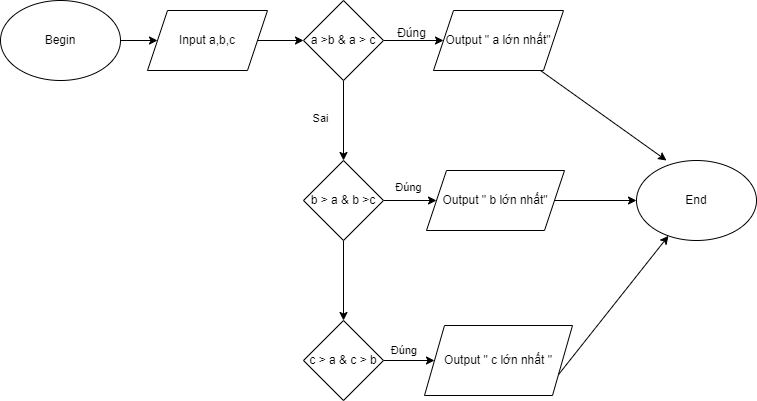

The diagram above was exported from draw.io. Its source (the exported page's mxGraphModel, read from the mxfile embedded in the PNG):
<mxGraphModel dx="794" dy="424" grid="1" gridSize="10" guides="1" tooltips="1" connect="1" arrows="1" fold="1" page="1" pageScale="1" pageWidth="827" pageHeight="1169" math="0" shadow="0">
  <root>
    <mxCell id="0" />
    <mxCell id="1" parent="0" />
    <mxCell id="QL9ruSzWZRMWDJiCuHQV-1" value="" style="edgeStyle=orthogonalEdgeStyle;rounded=0;orthogonalLoop=1;jettySize=auto;html=1;" parent="1" source="-_wPrP3F1XGF2hG4nHOm-1" target="-_wPrP3F1XGF2hG4nHOm-4" edge="1">
      <mxGeometry relative="1" as="geometry" />
    </mxCell>
    <mxCell id="-_wPrP3F1XGF2hG4nHOm-1" value="Begin" style="ellipse;whiteSpace=wrap;html=1;" parent="1" vertex="1">
      <mxGeometry x="14" y="40" width="120" height="80" as="geometry" />
    </mxCell>
    <mxCell id="QL9ruSzWZRMWDJiCuHQV-2" value="" style="edgeStyle=orthogonalEdgeStyle;rounded=0;orthogonalLoop=1;jettySize=auto;html=1;" parent="1" source="-_wPrP3F1XGF2hG4nHOm-4" target="-_wPrP3F1XGF2hG4nHOm-7" edge="1">
      <mxGeometry relative="1" as="geometry" />
    </mxCell>
    <mxCell id="-_wPrP3F1XGF2hG4nHOm-4" value="Input a,b,c" style="shape=parallelogram;perimeter=parallelogramPerimeter;whiteSpace=wrap;html=1;fixedSize=1;" parent="1" vertex="1">
      <mxGeometry x="161" y="50" width="120" height="60" as="geometry" />
    </mxCell>
    <mxCell id="QL9ruSzWZRMWDJiCuHQV-3" value="" style="edgeStyle=orthogonalEdgeStyle;rounded=0;orthogonalLoop=1;jettySize=auto;html=1;" parent="1" source="-_wPrP3F1XGF2hG4nHOm-7" target="-_wPrP3F1XGF2hG4nHOm-8" edge="1">
      <mxGeometry relative="1" as="geometry" />
    </mxCell>
    <mxCell id="QL9ruSzWZRMWDJiCuHQV-6" value="" style="edgeStyle=orthogonalEdgeStyle;rounded=0;orthogonalLoop=1;jettySize=auto;html=1;" parent="1" source="-_wPrP3F1XGF2hG4nHOm-7" target="QL9ruSzWZRMWDJiCuHQV-5" edge="1">
      <mxGeometry relative="1" as="geometry" />
    </mxCell>
    <mxCell id="QL9ruSzWZRMWDJiCuHQV-10" value="Sai" style="edgeLabel;html=1;align=center;verticalAlign=middle;resizable=0;points=[];" parent="QL9ruSzWZRMWDJiCuHQV-6" connectable="0" vertex="1">
      <mxGeometry x="-0.5333" y="-1" relative="1" as="geometry">
        <mxPoint x="-23" y="18" as="offset" />
      </mxGeometry>
    </mxCell>
    <mxCell id="-_wPrP3F1XGF2hG4nHOm-7" value="a &amp;gt;b &amp;amp; a &amp;gt; c" style="rhombus;whiteSpace=wrap;html=1;" parent="1" vertex="1">
      <mxGeometry x="317" y="40" width="80" height="80" as="geometry" />
    </mxCell>
    <mxCell id="-_wPrP3F1XGF2hG4nHOm-8" value="Output &quot; a lớn nhất&quot;" style="shape=parallelogram;perimeter=parallelogramPerimeter;whiteSpace=wrap;html=1;fixedSize=1;" parent="1" vertex="1">
      <mxGeometry x="447" y="50" width="130" height="60" as="geometry" />
    </mxCell>
    <mxCell id="QL9ruSzWZRMWDJiCuHQV-4" value="Đúng" style="text;html=1;align=center;verticalAlign=middle;resizable=0;points=[];autosize=1;strokeColor=none;fillColor=none;" parent="1" vertex="1">
      <mxGeometry x="400" y="58" width="50" height="30" as="geometry" />
    </mxCell>
    <mxCell id="QL9ruSzWZRMWDJiCuHQV-8" value="" style="edgeStyle=orthogonalEdgeStyle;rounded=0;orthogonalLoop=1;jettySize=auto;html=1;" parent="1" source="QL9ruSzWZRMWDJiCuHQV-5" target="QL9ruSzWZRMWDJiCuHQV-7" edge="1">
      <mxGeometry relative="1" as="geometry" />
    </mxCell>
    <mxCell id="QL9ruSzWZRMWDJiCuHQV-9" value="Đúng" style="edgeLabel;html=1;align=center;verticalAlign=middle;resizable=0;points=[];" parent="QL9ruSzWZRMWDJiCuHQV-8" connectable="0" vertex="1">
      <mxGeometry x="-0.5524" relative="1" as="geometry">
        <mxPoint x="12" y="-14" as="offset" />
      </mxGeometry>
    </mxCell>
    <mxCell id="QL9ruSzWZRMWDJiCuHQV-12" value="" style="edgeStyle=orthogonalEdgeStyle;rounded=0;orthogonalLoop=1;jettySize=auto;html=1;" parent="1" source="QL9ruSzWZRMWDJiCuHQV-5" target="QL9ruSzWZRMWDJiCuHQV-11" edge="1">
      <mxGeometry relative="1" as="geometry" />
    </mxCell>
    <mxCell id="QL9ruSzWZRMWDJiCuHQV-5" value="b &amp;gt; a &amp;amp; b &amp;gt;c" style="rhombus;whiteSpace=wrap;html=1;" parent="1" vertex="1">
      <mxGeometry x="317" y="200" width="80" height="80" as="geometry" />
    </mxCell>
    <mxCell id="QL9ruSzWZRMWDJiCuHQV-18" value="" style="edgeStyle=orthogonalEdgeStyle;rounded=0;orthogonalLoop=1;jettySize=auto;html=1;" parent="1" source="QL9ruSzWZRMWDJiCuHQV-7" target="QL9ruSzWZRMWDJiCuHQV-15" edge="1">
      <mxGeometry relative="1" as="geometry" />
    </mxCell>
    <mxCell id="QL9ruSzWZRMWDJiCuHQV-7" value="Output &quot; b lớn nhất&quot;" style="shape=parallelogram;perimeter=parallelogramPerimeter;whiteSpace=wrap;html=1;fixedSize=1;" parent="1" vertex="1">
      <mxGeometry x="440" y="210" width="138" height="60" as="geometry" />
    </mxCell>
    <mxCell id="QL9ruSzWZRMWDJiCuHQV-14" value="" style="edgeStyle=orthogonalEdgeStyle;rounded=0;orthogonalLoop=1;jettySize=auto;html=1;" parent="1" source="QL9ruSzWZRMWDJiCuHQV-11" target="QL9ruSzWZRMWDJiCuHQV-13" edge="1">
      <mxGeometry relative="1" as="geometry" />
    </mxCell>
    <mxCell id="QL9ruSzWZRMWDJiCuHQV-16" value="Đúng&amp;nbsp;" style="edgeLabel;html=1;align=center;verticalAlign=middle;resizable=0;points=[];" parent="QL9ruSzWZRMWDJiCuHQV-14" connectable="0" vertex="1">
      <mxGeometry x="0.1928" relative="1" as="geometry">
        <mxPoint x="-9" y="-11" as="offset" />
      </mxGeometry>
    </mxCell>
    <mxCell id="QL9ruSzWZRMWDJiCuHQV-11" value="c &amp;gt; a &amp;amp; c &amp;gt; b" style="rhombus;whiteSpace=wrap;html=1;" parent="1" vertex="1">
      <mxGeometry x="317" y="360" width="80" height="80" as="geometry" />
    </mxCell>
    <mxCell id="QL9ruSzWZRMWDJiCuHQV-13" value="Output &quot; c lớn nhất &quot;" style="shape=parallelogram;perimeter=parallelogramPerimeter;whiteSpace=wrap;html=1;fixedSize=1;" parent="1" vertex="1">
      <mxGeometry x="438" y="365" width="148" height="70" as="geometry" />
    </mxCell>
    <mxCell id="QL9ruSzWZRMWDJiCuHQV-15" value="End" style="ellipse;whiteSpace=wrap;html=1;" parent="1" vertex="1">
      <mxGeometry x="650" y="200" width="120" height="80" as="geometry" />
    </mxCell>
    <mxCell id="QL9ruSzWZRMWDJiCuHQV-17" value="" style="endArrow=classic;html=1;rounded=0;exitX=1;exitY=0.75;exitDx=0;exitDy=0;" parent="1" source="QL9ruSzWZRMWDJiCuHQV-13" target="QL9ruSzWZRMWDJiCuHQV-15" edge="1">
      <mxGeometry width="50" height="50" relative="1" as="geometry">
        <mxPoint x="610" y="400" as="sourcePoint" />
        <mxPoint x="660" y="350" as="targetPoint" />
      </mxGeometry>
    </mxCell>
    <mxCell id="QL9ruSzWZRMWDJiCuHQV-19" value="" style="endArrow=classic;html=1;rounded=0;entryX=0.25;entryY=0;entryDx=0;entryDy=0;entryPerimeter=0;" parent="1" source="-_wPrP3F1XGF2hG4nHOm-8" target="QL9ruSzWZRMWDJiCuHQV-15" edge="1">
      <mxGeometry width="50" height="50" relative="1" as="geometry">
        <mxPoint x="577" y="130" as="sourcePoint" />
        <mxPoint x="647.7106781186548" y="80" as="targetPoint" />
      </mxGeometry>
    </mxCell>
  </root>
</mxGraphModel>